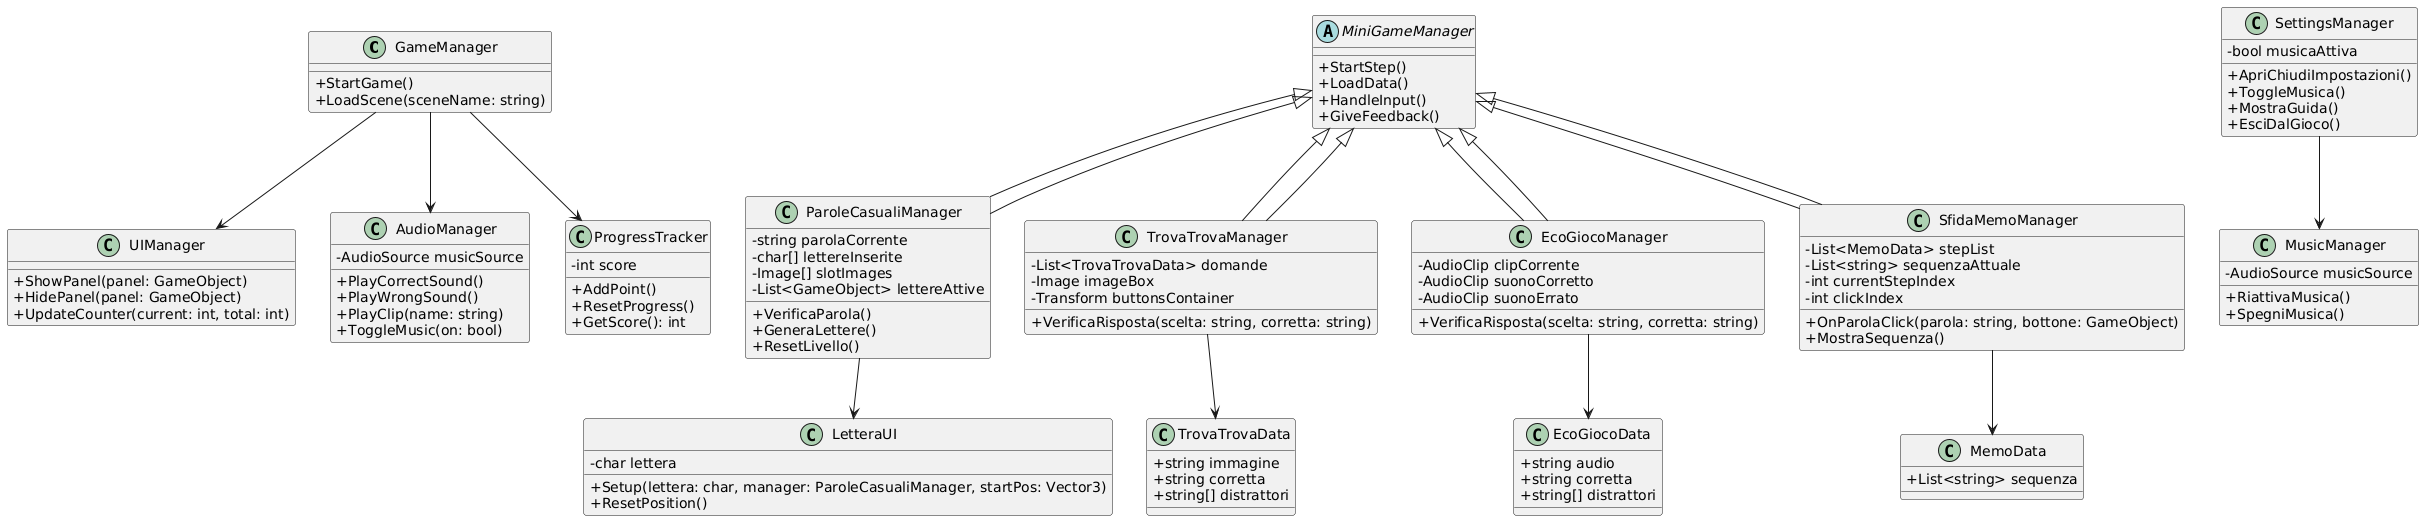

The diagram above was rendered by PlantUML. Its source (embedded in the PNG):
@startuml
skinparam classAttributeIconSize 0

' === MANAGER PRINCIPALI ===
class GameManager {
    +StartGame()
    +LoadScene(sceneName: string)
}

class UIManager {
    +ShowPanel(panel: GameObject)
    +HidePanel(panel: GameObject)
    +UpdateCounter(current: int, total: int)
}

class AudioManager {
    +PlayCorrectSound()
    +PlayWrongSound()
    +PlayClip(name: string)
    +ToggleMusic(on: bool)
    -AudioSource musicSource
}

class ProgressTracker {
    +AddPoint()
    +ResetProgress()
    +GetScore(): int
    -int score
}


' === MINIGIOCHI BASE ===
abstract class MiniGameManager {
    +StartStep()
    +LoadData()
    +HandleInput()
    +GiveFeedback()
}

' === PAROLE NASCONDINO ===
class ParoleCasualiManager extends MiniGameManager {
    +VerificaParola()
    +GeneraLettere()
    +ResetLivello()
    -string parolaCorrente
    -char[] lettereInserite
    -Image[] slotImages
    -List<GameObject> lettereAttive
}

class LetteraUI {
    +Setup(lettera: char, manager: ParoleCasualiManager, startPos: Vector3)
    +ResetPosition()
    -char lettera
}

' === TROVA TROVA ===
class TrovaTrovaManager extends MiniGameManager {
    +VerificaRisposta(scelta: string, corretta: string)
    -List<TrovaTrovaData> domande
    -Image imageBox
    -Transform buttonsContainer
}

class TrovaTrovaData {
    +string immagine
    +string corretta
    +string[] distrattori
}

' === ECOGIOCO ===
class EcoGiocoManager extends MiniGameManager {
    +VerificaRisposta(scelta: string, corretta: string)
    -AudioClip clipCorrente
    -AudioClip suonoCorretto
    -AudioClip suonoErrato
}

class EcoGiocoData {
    +string audio
    +string corretta
    +string[] distrattori
}

' === SFIDA MEMO ===
class SfidaMemoManager extends MiniGameManager {
    +OnParolaClick(parola: string, bottone: GameObject)
    +MostraSequenza()
    -List<MemoData> stepList
    -List<string> sequenzaAttuale
    -int currentStepIndex
    -int clickIndex
}

class MemoData {
    +List<string> sequenza
}

' === SETTINGS ===
class SettingsManager {
    +ApriChiudiImpostazioni()
    +ToggleMusica()
    +MostraGuida()
    +EsciDalGioco()
    -bool musicaAttiva
}

class MusicManager {
    +RiattivaMusica()
    +SpegniMusica()
    -AudioSource musicSource
}


' === RELAZIONI ===
GameManager --> UIManager
GameManager --> AudioManager
GameManager --> ProgressTracker

SettingsManager --> MusicManager

ParoleCasualiManager --> LetteraUI
TrovaTrovaManager --> TrovaTrovaData
EcoGiocoManager --> EcoGiocoData
SfidaMemoManager --> MemoData

MiniGameManager <|-- ParoleCasualiManager
MiniGameManager <|-- TrovaTrovaManager
MiniGameManager <|-- EcoGiocoManager
MiniGameManager <|-- SfidaMemoManager
@enduml